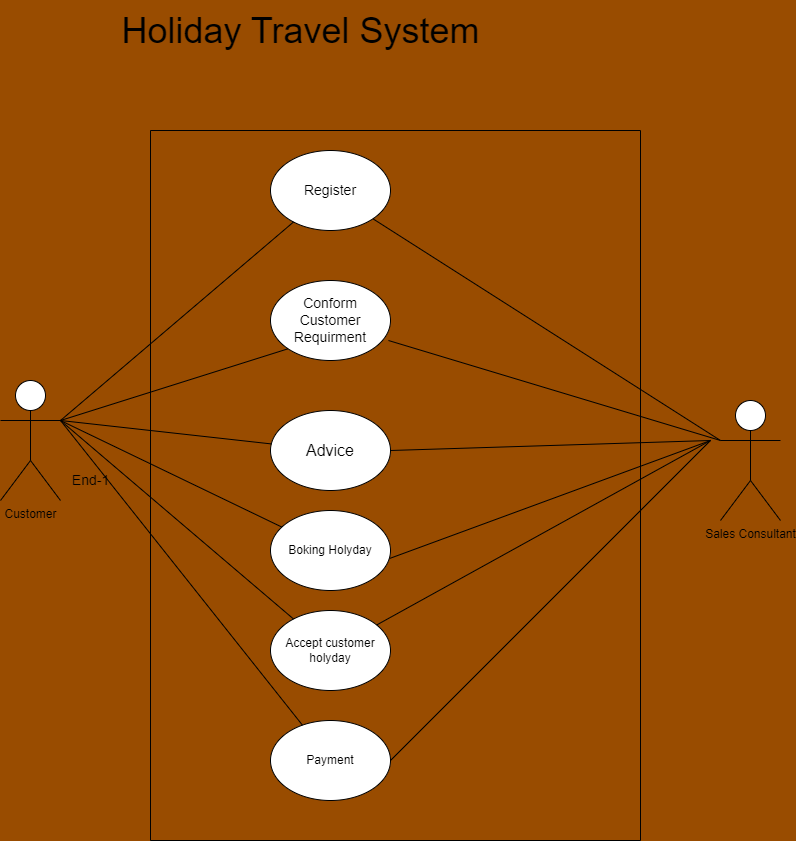

The diagram above was exported from draw.io. Its source (the exported page's mxGraphModel, read from the mxfile embedded in the PNG):
<mxGraphModel dx="1422" dy="737" grid="1" gridSize="10" guides="1" tooltips="1" connect="1" arrows="1" fold="1" page="1" pageScale="1" pageWidth="850" pageHeight="1100" background="#994C00" math="0" shadow="0">
  <root>
    <mxCell id="0" />
    <mxCell id="1" parent="0" />
    <mxCell id="al4fAqKaWKKWnI36HpIn-1" value="" style="swimlane;startSize=0;" vertex="1" parent="1">
      <mxGeometry x="200" y="140" width="490" height="710" as="geometry" />
    </mxCell>
    <mxCell id="al4fAqKaWKKWnI36HpIn-10" value="&lt;font style=&quot;font-size: 14px;&quot;&gt;Register&lt;/font&gt;" style="ellipse;whiteSpace=wrap;html=1;" vertex="1" parent="al4fAqKaWKKWnI36HpIn-1">
      <mxGeometry x="120" y="20" width="120" height="80" as="geometry" />
    </mxCell>
    <mxCell id="al4fAqKaWKKWnI36HpIn-9" value="&lt;font style=&quot;font-size: 14px;&quot;&gt;Conform Customer Requirment&lt;/font&gt;" style="ellipse;whiteSpace=wrap;html=1;" vertex="1" parent="al4fAqKaWKKWnI36HpIn-1">
      <mxGeometry x="120" y="150" width="120" height="80" as="geometry" />
    </mxCell>
    <mxCell id="al4fAqKaWKKWnI36HpIn-8" value="Accept customer holyday" style="ellipse;whiteSpace=wrap;html=1;" vertex="1" parent="al4fAqKaWKKWnI36HpIn-1">
      <mxGeometry x="120" y="480" width="120" height="80" as="geometry" />
    </mxCell>
    <mxCell id="al4fAqKaWKKWnI36HpIn-7" value="Boking Holyday" style="ellipse;whiteSpace=wrap;html=1;" vertex="1" parent="al4fAqKaWKKWnI36HpIn-1">
      <mxGeometry x="120" y="380" width="120" height="80" as="geometry" />
    </mxCell>
    <mxCell id="al4fAqKaWKKWnI36HpIn-6" value="&lt;font size=&quot;3&quot;&gt;Advice&lt;/font&gt;" style="ellipse;whiteSpace=wrap;html=1;" vertex="1" parent="al4fAqKaWKKWnI36HpIn-1">
      <mxGeometry x="120" y="280" width="120" height="80" as="geometry" />
    </mxCell>
    <mxCell id="al4fAqKaWKKWnI36HpIn-11" value="" style="endArrow=none;html=1;rounded=0;exitX=0;exitY=1;exitDx=0;exitDy=0;" edge="1" parent="al4fAqKaWKKWnI36HpIn-1" source="al4fAqKaWKKWnI36HpIn-9" target="al4fAqKaWKKWnI36HpIn-10">
      <mxGeometry width="50" height="50" relative="1" as="geometry">
        <mxPoint y="300" as="sourcePoint" />
        <mxPoint x="50" y="250" as="targetPoint" />
        <Array as="points">
          <mxPoint x="-90" y="290" />
        </Array>
      </mxGeometry>
    </mxCell>
    <mxCell id="al4fAqKaWKKWnI36HpIn-12" value="" style="endArrow=none;html=1;rounded=0;fontSize=14;" edge="1" parent="al4fAqKaWKKWnI36HpIn-1" source="al4fAqKaWKKWnI36HpIn-6" target="al4fAqKaWKKWnI36HpIn-7">
      <mxGeometry width="50" height="50" relative="1" as="geometry">
        <mxPoint y="280" as="sourcePoint" />
        <mxPoint x="50" y="230" as="targetPoint" />
        <Array as="points">
          <mxPoint x="-90" y="290" />
        </Array>
      </mxGeometry>
    </mxCell>
    <mxCell id="al4fAqKaWKKWnI36HpIn-14" value="Payment" style="ellipse;whiteSpace=wrap;html=1;" vertex="1" parent="al4fAqKaWKKWnI36HpIn-1">
      <mxGeometry x="120" y="590" width="120" height="80" as="geometry" />
    </mxCell>
    <mxCell id="al4fAqKaWKKWnI36HpIn-13" value="" style="endArrow=none;html=1;rounded=0;fontSize=14;" edge="1" parent="al4fAqKaWKKWnI36HpIn-1" source="al4fAqKaWKKWnI36HpIn-14" target="al4fAqKaWKKWnI36HpIn-8">
      <mxGeometry width="50" height="50" relative="1" as="geometry">
        <mxPoint y="480" as="sourcePoint" />
        <mxPoint x="50" y="430" as="targetPoint" />
        <Array as="points">
          <mxPoint x="-90" y="290" />
        </Array>
      </mxGeometry>
    </mxCell>
    <mxCell id="al4fAqKaWKKWnI36HpIn-15" value="" style="endArrow=none;html=1;rounded=0;fontSize=14;entryX=1;entryY=1;entryDx=0;entryDy=0;exitX=0.983;exitY=0.75;exitDx=0;exitDy=0;exitPerimeter=0;" edge="1" parent="al4fAqKaWKKWnI36HpIn-1" source="al4fAqKaWKKWnI36HpIn-9" target="al4fAqKaWKKWnI36HpIn-10">
      <mxGeometry width="50" height="50" relative="1" as="geometry">
        <mxPoint x="390" y="390" as="sourcePoint" />
        <mxPoint x="440" y="340" as="targetPoint" />
        <Array as="points">
          <mxPoint x="570" y="310" />
        </Array>
      </mxGeometry>
    </mxCell>
    <mxCell id="al4fAqKaWKKWnI36HpIn-16" value="" style="endArrow=none;html=1;rounded=0;fontSize=14;entryX=1;entryY=0.5;entryDx=0;entryDy=0;exitX=0.992;exitY=0.6;exitDx=0;exitDy=0;exitPerimeter=0;" edge="1" parent="al4fAqKaWKKWnI36HpIn-1" source="al4fAqKaWKKWnI36HpIn-7" target="al4fAqKaWKKWnI36HpIn-6">
      <mxGeometry width="50" height="50" relative="1" as="geometry">
        <mxPoint x="390" y="390" as="sourcePoint" />
        <mxPoint x="440" y="340" as="targetPoint" />
        <Array as="points">
          <mxPoint x="560" y="310" />
        </Array>
      </mxGeometry>
    </mxCell>
    <mxCell id="al4fAqKaWKKWnI36HpIn-17" value="" style="endArrow=none;html=1;rounded=0;fontSize=14;exitX=1;exitY=0.5;exitDx=0;exitDy=0;" edge="1" parent="al4fAqKaWKKWnI36HpIn-1" source="al4fAqKaWKKWnI36HpIn-14" target="al4fAqKaWKKWnI36HpIn-8">
      <mxGeometry width="50" height="50" relative="1" as="geometry">
        <mxPoint x="249.03999999999996" y="438" as="sourcePoint" />
        <mxPoint x="250" y="330" as="targetPoint" />
        <Array as="points">
          <mxPoint x="560" y="310" />
        </Array>
      </mxGeometry>
    </mxCell>
    <mxCell id="al4fAqKaWKKWnI36HpIn-4" value="Customer" style="shape=umlActor;verticalLabelPosition=bottom;verticalAlign=top;html=1;outlineConnect=0;" vertex="1" parent="1">
      <mxGeometry x="50" y="390" width="60" height="120" as="geometry" />
    </mxCell>
    <mxCell id="al4fAqKaWKKWnI36HpIn-5" value="Sales Consultant" style="shape=umlActor;verticalLabelPosition=bottom;verticalAlign=top;html=1;outlineConnect=0;" vertex="1" parent="1">
      <mxGeometry x="770" y="410" width="60" height="120" as="geometry" />
    </mxCell>
    <mxCell id="al4fAqKaWKKWnI36HpIn-20" value="End-1" style="text;html=1;align=center;verticalAlign=middle;resizable=0;points=[];autosize=1;strokeColor=none;fillColor=none;fontSize=14;" vertex="1" parent="1">
      <mxGeometry x="110" y="475" width="60" height="30" as="geometry" />
    </mxCell>
    <mxCell id="al4fAqKaWKKWnI36HpIn-21" value="&lt;font style=&quot;font-size: 36px;&quot;&gt;Holiday Travel System&lt;/font&gt;" style="text;html=1;align=center;verticalAlign=middle;resizable=0;points=[];autosize=1;strokeColor=none;fillColor=none;fontSize=14;" vertex="1" parent="1">
      <mxGeometry x="160" y="10" width="380" height="60" as="geometry" />
    </mxCell>
  </root>
</mxGraphModel>